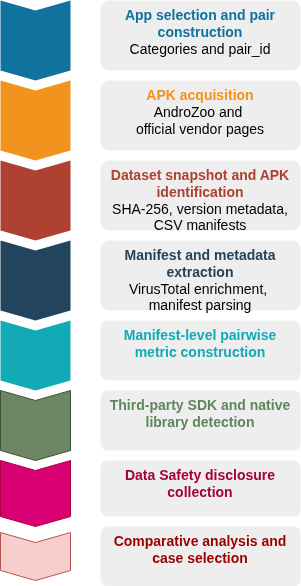

The diagram above was exported from draw.io. Its source (the exported page's mxGraphModel, read from the mxfile embedded in the PNG):
<mxGraphModel dx="1426" dy="665" grid="1" gridSize="10" guides="1" tooltips="1" connect="1" arrows="1" fold="1" page="1" pageScale="1" pageWidth="850" pageHeight="1100" math="0" shadow="0">
  <root>
    <mxCell id="0" />
    <mxCell id="1" parent="0" />
    <mxCell id="nst5DaJ62N7c6nUjaZmI-26" parent="1" style="shape=step;perimeter=stepPerimeter;whiteSpace=wrap;html=1;fixedSize=1;size=10;direction=south;fillColor=#f8cecc;strokeColor=#b85450;rounded=0;" value="" vertex="1">
      <mxGeometry height="48" width="70" x="190" y="722" as="geometry" />
    </mxCell>
    <mxCell id="nst5DaJ62N7c6nUjaZmI-30" parent="1" style="shape=step;perimeter=stepPerimeter;whiteSpace=wrap;html=1;fixedSize=1;size=10;direction=south;fillColor=#10739E;strokeColor=none;rounded=0;" value="" vertex="1">
      <mxGeometry height="80" width="70" x="190" y="190" as="geometry" />
    </mxCell>
    <mxCell id="nst5DaJ62N7c6nUjaZmI-31" parent="1" style="shape=step;perimeter=stepPerimeter;whiteSpace=wrap;html=1;fixedSize=1;size=10;direction=south;fillColor=#F2931E;strokeColor=none;rounded=0;" value="" vertex="1">
      <mxGeometry height="80" width="70" x="190" y="270" as="geometry" />
    </mxCell>
    <mxCell id="nst5DaJ62N7c6nUjaZmI-32" parent="1" style="shape=step;perimeter=stepPerimeter;whiteSpace=wrap;html=1;fixedSize=1;size=10;direction=south;fillColor=#AE4132;strokeColor=none;rounded=0;" value="" vertex="1">
      <mxGeometry height="80" width="70" x="190" y="350" as="geometry" />
    </mxCell>
    <mxCell id="nst5DaJ62N7c6nUjaZmI-33" parent="1" style="shape=step;perimeter=stepPerimeter;whiteSpace=wrap;html=1;fixedSize=1;size=10;direction=south;fillColor=#23445D;strokeColor=none;rounded=0;" value="" vertex="1">
      <mxGeometry height="80" width="70" x="190" y="430" as="geometry" />
    </mxCell>
    <mxCell id="nst5DaJ62N7c6nUjaZmI-34" parent="1" style="shape=step;perimeter=stepPerimeter;whiteSpace=wrap;html=1;fixedSize=1;size=10;direction=south;fillColor=#12AAB5;strokeColor=none;rounded=0;" value="" vertex="1">
      <mxGeometry height="70" width="70" x="190" y="510" as="geometry" />
    </mxCell>
    <mxCell id="nst5DaJ62N7c6nUjaZmI-35" parent="1" style="rounded=1;strokeColor=none;fillColor=#EEEEEE;align=center;arcSize=12;verticalAlign=top;whiteSpace=wrap;html=1;fontSize=14;" value="&lt;font&gt;&lt;font&gt;&lt;font color=&quot;#10739e&quot;&gt;&lt;b&gt;App selection and pair construction&lt;/b&gt;&lt;/font&gt;&lt;/font&gt;&lt;/font&gt;&lt;div&gt;&lt;font&gt;&lt;font&gt;Categories and pair_id&lt;/font&gt;&lt;/font&gt;&lt;/div&gt;" vertex="1">
      <mxGeometry height="70" width="200" x="290" y="190" as="geometry" />
    </mxCell>
    <mxCell id="nst5DaJ62N7c6nUjaZmI-36" parent="1" style="rounded=1;strokeColor=none;fillColor=#EEEEEE;align=center;arcSize=12;verticalAlign=top;whiteSpace=wrap;html=1;fontSize=14;" value="&lt;font&gt;&lt;font color=&quot;#f2931e&quot;&gt;&lt;b&gt;APK&amp;nbsp;&lt;/b&gt;&lt;/font&gt;&lt;font color=&quot;#f2931e&quot;&gt;&lt;b&gt;acquisition&lt;/b&gt;&lt;/font&gt;&lt;br&gt;&lt;span&gt;AndroZoo&amp;nbsp;&lt;/span&gt;and&amp;nbsp;&lt;/font&gt;&lt;div&gt;&lt;font&gt;official&lt;span&gt;&amp;nbsp;vendor pages&lt;/span&gt;&lt;/font&gt;&lt;/div&gt;" vertex="1">
      <mxGeometry height="70" width="200" x="290" y="270" as="geometry" />
    </mxCell>
    <mxCell id="nst5DaJ62N7c6nUjaZmI-37" parent="1" style="rounded=1;strokeColor=none;fillColor=#EEEEEE;align=center;arcSize=12;verticalAlign=top;whiteSpace=wrap;html=1;fontSize=14;" value="&lt;div&gt;&lt;font color=&quot;#ae4132&quot;&gt;&lt;b&gt;Dataset snapshot and APK identification&lt;/b&gt;&lt;/font&gt;&lt;/div&gt;&lt;div&gt;SHA-256, version metadata, CSV manifests&lt;/div&gt;" vertex="1">
      <mxGeometry height="70" width="200" x="290" y="350" as="geometry" />
    </mxCell>
    <mxCell id="nst5DaJ62N7c6nUjaZmI-38" parent="1" style="rounded=1;strokeColor=none;fillColor=#EEEEEE;align=center;arcSize=12;verticalAlign=top;whiteSpace=wrap;html=1;fontSize=14;" value="&lt;font&gt;&lt;span&gt;&lt;font color=&quot;#23445d&quot;&gt;&lt;b&gt;Manifest and metadata extraction&lt;/b&gt;&lt;/font&gt;&lt;/span&gt;&lt;/font&gt;&lt;div&gt;VirusTotal enrichment,&amp;nbsp;&lt;/div&gt;&lt;div&gt;manifest parsing&lt;/div&gt;" vertex="1">
      <mxGeometry height="70" width="200" x="290" y="430" as="geometry" />
    </mxCell>
    <mxCell id="nst5DaJ62N7c6nUjaZmI-39" parent="1" style="rounded=1;strokeColor=none;fillColor=#EEEEEE;align=center;arcSize=12;verticalAlign=top;whiteSpace=wrap;html=1;fontSize=14;" value="&lt;font&gt;&lt;div&gt;&lt;font color=&quot;#12aab5&quot;&gt;&lt;b&gt;Manifest-level pairwise metric construction&lt;/b&gt;&lt;/font&gt;&lt;/div&gt;&lt;br&gt;&lt;/font&gt;" vertex="1">
      <mxGeometry height="60" width="200" x="290" y="510" as="geometry" />
    </mxCell>
    <mxCell id="nst5DaJ62N7c6nUjaZmI-40" parent="1" style="shape=step;perimeter=stepPerimeter;whiteSpace=wrap;html=1;fixedSize=1;size=10;direction=south;fillColor=#d80073;strokeColor=#A50040;rounded=0;fontColor=#ffffff;" value="" vertex="1">
      <mxGeometry height="66" width="70" x="190" y="650" as="geometry" />
    </mxCell>
    <mxCell id="nst5DaJ62N7c6nUjaZmI-41" parent="1" style="rounded=1;strokeColor=none;fillColor=#EEEEEE;align=center;arcSize=12;verticalAlign=top;whiteSpace=wrap;html=1;fontSize=14;fontColor=light-dark(#aae2a7, #1f2f1e);" value="&lt;font color=&quot;#a50040&quot;&gt;&lt;b&gt;Data Safety disclosure collection&lt;/b&gt;&lt;/font&gt;" vertex="1">
      <mxGeometry height="56" width="200" x="290" y="650" as="geometry" />
    </mxCell>
    <mxCell id="nst5DaJ62N7c6nUjaZmI-42" parent="1" style="rounded=1;strokeColor=none;fillColor=#EEEEEE;align=center;arcSize=12;verticalAlign=top;whiteSpace=wrap;html=1;fontSize=14;" value="&lt;font&gt;&lt;font&gt;&lt;div style=&quot;&quot;&gt;&lt;span style=&quot;background-color: transparent;&quot;&gt;&lt;font color=&quot;#990000&quot;&gt;&lt;b&gt;Comparative analysis and case selection&lt;/b&gt;&lt;/font&gt;&lt;/span&gt;&lt;/div&gt;&lt;/font&gt;&lt;/font&gt;" vertex="1">
      <mxGeometry height="60" width="200" x="290" y="716" as="geometry" />
    </mxCell>
    <mxCell id="4NHHy0BrZwtlCCH-ltHE-3" parent="1" style="shape=step;perimeter=stepPerimeter;whiteSpace=wrap;html=1;fixedSize=1;size=10;direction=south;fillColor=#6d8764;strokeColor=#3A5431;rounded=0;fontColor=#ffffff;" value="" vertex="1">
      <mxGeometry height="70" width="70" x="190" y="580" as="geometry" />
    </mxCell>
    <mxCell id="4NHHy0BrZwtlCCH-ltHE-4" parent="1" style="rounded=1;strokeColor=none;fillColor=#EEEEEE;align=center;arcSize=12;verticalAlign=top;whiteSpace=wrap;html=1;fontSize=14;fontColor=light-dark(#aae2a7, #1f2f1e);" value="&lt;div&gt;&lt;font color=&quot;#5e875e&quot;&gt;&lt;span style=&quot;background-color: transparent;&quot;&gt;&lt;b&gt;Third-party SDK and native library detection&lt;/b&gt;&lt;/span&gt;&lt;/font&gt;&lt;/div&gt;" vertex="1">
      <mxGeometry height="60" width="200" x="290" y="580" as="geometry" />
    </mxCell>
  </root>
</mxGraphModel>